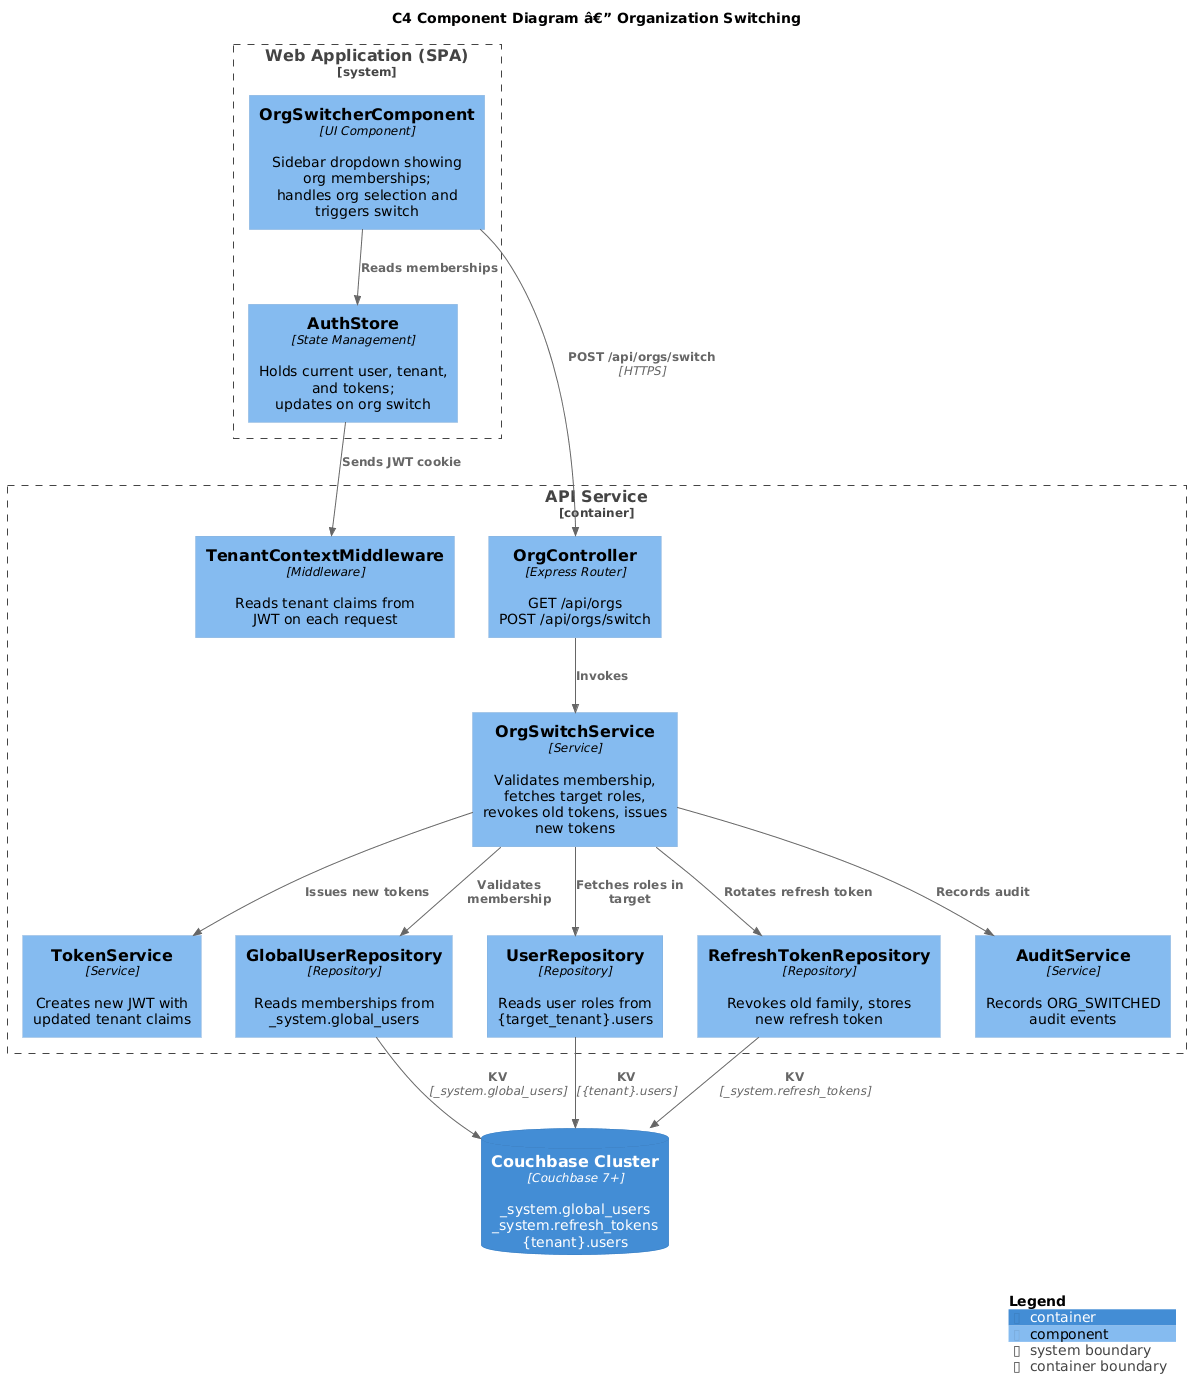

The diagram above was rendered by PlantUML. Its source (embedded in the PNG):
@startuml
!include https://raw.githubusercontent.com/plantuml-stdlib/C4-PlantUML/master/C4_Component.puml

title C4 Component Diagram â€” Organization Switching

System_Boundary(frontend, "Web Application (SPA)") {
    Component(switcher, "OrgSwitcherComponent", "UI Component", "Sidebar dropdown showing org memberships;\nhandles org selection and triggers switch")
    Component(store, "AuthStore", "State Management", "Holds current user, tenant, and tokens;\nupdates on org switch")
}

Container_Boundary(api, "API Service") {
    Component(ctrl, "OrgController", "Express Router", "GET /api/orgs\nPOST /api/orgs/switch")
    Component(svc, "OrgSwitchService", "Service", "Validates membership, fetches target roles,\nrevokes old tokens, issues new tokens")
    Component(token, "TokenService", "Service", "Creates new JWT with updated tenant claims")
    Component(grepo, "GlobalUserRepository", "Repository", "Reads memberships from _system.global_users")
    Component(urepo, "UserRepository", "Repository", "Reads user roles from {target_tenant}.users")
    Component(rrepo, "RefreshTokenRepository", "Repository", "Revokes old family, stores new refresh token")
    Component(mw, "TenantContextMiddleware", "Middleware", "Reads tenant claims from JWT on each request")
    Component(audit, "AuditService", "Service", "Records ORG_SWITCHED audit events")
}

ContainerDb(cb, "Couchbase Cluster", "Couchbase 7+", "_system.global_users\n_system.refresh_tokens\n{tenant}.users")

Rel(switcher, store, "Reads memberships")
Rel(switcher, ctrl, "POST /api/orgs/switch", "HTTPS")
Rel(store, mw, "Sends JWT cookie")
Rel(ctrl, svc, "Invokes")
Rel(svc, grepo, "Validates membership")
Rel(svc, urepo, "Fetches roles in target")
Rel(svc, token, "Issues new tokens")
Rel(svc, rrepo, "Rotates refresh token")
Rel(svc, audit, "Records audit")
Rel(grepo, cb, "KV", "_system.global_users")
Rel(urepo, cb, "KV", "{tenant}.users")
Rel(rrepo, cb, "KV", "_system.refresh_tokens")

SHOW_LEGEND()
@enduml